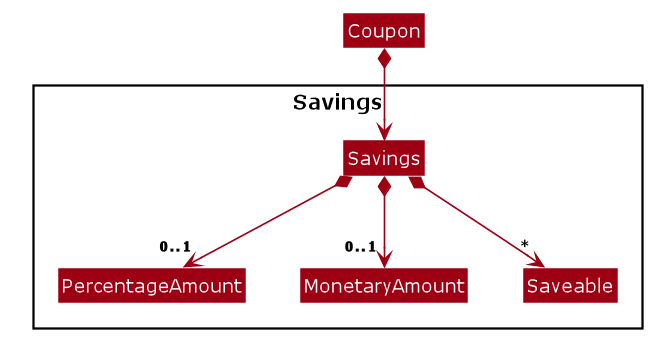

The diagram above was rendered by PlantUML. Its source (embedded in the PNG):
@startuml










skinparam BackgroundColor #FFFFFFF

skinparam Shadowing false

skinparam Class {
    FontColor #FFFFFF
    BorderThickness 1
    BorderColor #FFFFFF
    StereotypeFontColor #FFFFFF
    FontName Verdana
    AttributeFontColor #FFFFFF
}

skinparam Actor {
    BorderColor #000000
    Color #000000
    FontName Verdana
}

skinparam Sequence {
    MessageAlign center
    BoxFontSize 15
    BoxPadding 0
    BoxFontColor #FFFFFF
    FontName Verdana
}

skinparam Participant {
    FontColor #FFFFFFF
    Padding 20
}

skinparam GenericDisplay zz

skinparam ArrowFontSize 10
skinparam ArrowFontStyle bold

skinparam NoteBackgroundColor ghostwhite
skinparam NoteBorderColor #3333C4
skinparam DefaultFontName Verdana

skinparam MinClassWidth 50
skinparam ParticipantPadding 10
skinparam Shadowing false
skinparam DefaultTextAlignment center
skinparam packageStyle Rectangle
skinparam classAttributeIconSize 0
skinparam genericDisplay old

hide footbox
hide members
hide circle

skinparam arrowThickness 1.1
skinparam arrowColor #9D0012
skinparam classBackgroundColor #9D0012

Class Coupon

Package Savings {
Class Savings
Class PercentageAmount
Class MonetaryAmount
Class Saveable
}

Coupon *--> Savings
Savings *--> "0..1" PercentageAmount
Savings *--> "0..1" MonetaryAmount
Savings *--> "*" Saveable

@enduml